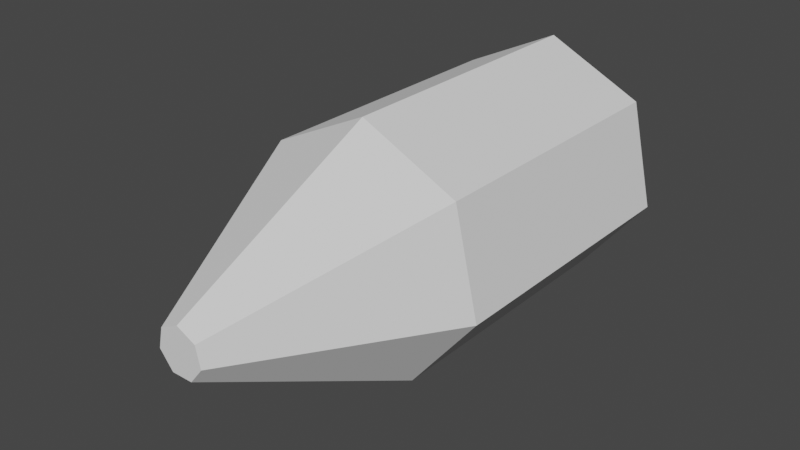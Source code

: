 # Source: Bullet.blend  (saved by Blender 2.91.10; exported with 4.5.12 LTS)
import bpy
from mathutils import Matrix  # noqa: F401  (used for matrix-valued properties, if any)

bpy.ops.wm.read_factory_settings(use_empty=True)
scene = bpy.context.scene
scene.name = 'Scene'

# ---- collections
col_collection = bpy.data.collections.new('Collection'); scene.collection.children.link(col_collection)

# ---- world
world_world = bpy.data.worlds.new('World'); scene.world = world_world
world_world.use_nodes = True; world_world.node_tree.nodes.clear()
_N = world_world.node_tree.nodes; _L = world_world.node_tree.links
n0 = _N.new('ShaderNodeOutputWorld'); n0.name = 'World Output'; n0.location = (300, 300)
n1 = _N.new('ShaderNodeBackground'); n1.name = 'Background'; n1.location = (10, 300)
n1.inputs[0].default_value = (0.05088, 0.05088, 0.05088, 1.0)
_L.new(n1.outputs[0], n0.inputs[0])
n0.is_active_output = True
world_world.color = (0.05088, 0.05088, 0.05088)
world_world.use_sun_shadow = False
world_world.sun_shadow_jitter_overblur = 0.0

# ---- meshes
me_cylinder_001 = bpy.data.meshes.new('Cylinder.001')
me_cylinder_001.from_pydata([(0.0, 1.0, 1.0), (0.7818, 0.6235, 1.0), (0.9749, -0.2225, 1.0), (0.4339, -0.901, 1.0), (-0.4339, -0.901, 1.0), (-0.9749, -0.2225, 1.0), (-0.7818, 0.6235, 1.0), (0.1504, 0.1199, 2.367), (-2.544e-08, 0.1923, 2.367), (0.1875, -0.04279, 2.367), (0.08344, -0.1733, 2.367), (-0.08344, -0.1733, 2.367), (-0.1875, -0.04279, 2.367), (-0.1504, 0.1199, 2.367), (-6.333e-08, 0.8777, -1.0), (0.0, 1.0, -0.8898), (0.6862, 0.5472, -1.0), (0.7818, 0.6235, -0.8898), (0.8557, -0.1953, -1.0), (0.9749, -0.2225, -0.8898), (0.3808, -0.7908, -1.0), (0.4339, -0.901, -0.8898), (-0.3808, -0.7908, -1.0), (-0.4339, -0.901, -0.8898), (-0.8557, -0.1953, -1.0), (-0.9749, -0.2225, -0.8898), (-0.6862, 0.5472, -1.0), (-0.7818, 0.6235, -0.8898)], [], [(27, 6, 0, 15), (19, 2, 3, 21), (21, 3, 4, 23), (23, 4, 5, 25), (25, 5, 6, 27), (6, 5, 12, 13), (17, 1, 2, 19), (15, 0, 1, 17), (7, 8, 13, 12, 11, 10, 9), (4, 3, 10, 11), (0, 6, 13, 8), (2, 1, 7, 9), (5, 4, 11, 12), (1, 0, 8, 7), (3, 2, 9, 10), (15, 17, 16, 14), (17, 19, 18, 16), (19, 21, 20, 18), (21, 23, 22, 20), (23, 25, 24, 22), (25, 27, 26, 24), (27, 15, 14, 26), (14, 16, 18, 20, 22, 24, 26)])
_uv = me_cylinder_001.uv_layers.new(name='UVMap')
_uv.uv.foreach_set('vector', [0.1429, 0.5275, 0.1429, 1.0, 2.98e-08, 1.0, 2.98e-08, 0.5275, 0.7143, 0.5275, 0.7143, 1.0, 0.5714, 1.0, 0.5714, 0.5275, 0.5714, 0.5275, 0.5714, 1.0, 0.4286, 1.0, 0.4286, 0.5275, 0.4286, 0.5275, 0.4286, 1.0, 0.2857, 1.0, 0.2857, 0.5275, 0.2857, 0.5275, 0.2857, 1.0, 0.1429, 1.0, 0.1429, 0.5275, 0.1429, 1.0, 0.2857, 1.0, 0.2857, 1.0, 0.1429, 1.0, 0.8571, 0.5275, 0.8571, 1.0, 0.7143, 1.0, 0.7143, 0.5275, 1.0, 0.5275, 1.0, 1.0, 0.8571, 1.0, 0.8571, 0.5275, 0.4376, 0.3996, 0.25, 0.49, 0.06236, 0.3996, 0.01602, 0.1966, 0.1459, 0.03377, 0.3541, 0.03377, 0.484, 0.1966, 0.4286, 1.0, 0.5714, 1.0, 0.5714, 1.0, 0.4286, 1.0, 2.98e-08, 1.0, 0.1429, 1.0, 0.1429, 1.0, 2.98e-08, 1.0, 0.7143, 1.0, 0.8571, 1.0, 0.8571, 1.0, 0.7143, 1.0, 0.2857, 1.0, 0.4286, 1.0, 0.4286, 1.0, 0.2857, 1.0, 0.8571, 1.0, 1.0, 1.0, 1.0, 1.0, 0.8571, 1.0, 0.5714, 1.0, 0.7143, 1.0, 0.7143, 1.0, 0.5714, 1.0, 1.0, 0.5275, 0.8571, 0.5275, 0.8659, 0.5, 0.9913, 0.5, 0.8571, 0.5275, 0.7143, 0.5275, 0.723, 0.5, 0.8484, 0.5, 0.7143, 0.5275, 0.5714, 0.5275, 0.5802, 0.5, 0.7055, 0.5, 0.5714, 0.5275, 0.4286, 0.5275, 0.4373, 0.5, 0.5627, 0.5, 0.4286, 0.5275, 0.2857, 0.5275, 0.2945, 0.5, 0.4198, 0.5, 0.2857, 0.5275, 0.1429, 0.5275, 0.1516, 0.5, 0.277, 0.5, 0.1429, 0.5275, 2.98e-08, 0.5275, 0.008736, 0.5, 0.1341, 0.5, 0.75, 0.4606, 0.9147, 0.3813, 0.9554, 0.2031, 0.8414, 0.06021, 0.6586, 0.06021, 0.5446, 0.2031, 0.5853, 0.3813])
me_cylinder_001.use_remesh_fix_poles = True
me_cylinder_001.use_remesh_preserve_attributes = False
me_cylinder_001.use_mirror_vertex_groups = False
me_cylinder_001.update()

# ---- objects
ob_cylinder = bpy.data.objects.new('Cylinder', me_cylinder_001)

# ---- transforms, parenting, visibility, modifiers, constraints
ob_cylinder.location = (0.0, 0.0, 0.0)
ob_cylinder.rotation_euler = (1.571, -0.0, 0.0)
ob_cylinder.scale = (1.0, 1.0, 1.218)
ob_cylinder.lineart.crease_threshold = 0.0

# ---- collection membership
col_collection.objects.link(ob_cylinder)

# ---- scene / render settings (as saved in the file)
scene.frame_start = 1; scene.frame_end = 250; scene.frame_set(1)
scene.render.engine = 'BLENDER_EEVEE_NEXT'
scene.cycles.use_denoising = False
scene.cycles.samples = 128
scene.cycles.sampling_pattern = 'TABULATED_SOBOL'
scene.cycles.use_adaptive_sampling = False
scene.cycles.use_light_tree = False
scene.view_settings.view_transform = 'Filmic'
bpy.context.view_layer.update()

# ---- added for rendering (the .blend has no active camera and no usable light): camera, sun
cam_auto = bpy.data.cameras.new('AutoCamera')
cam_auto.lens = 50.0
cam_auto.sensor_width = 36.0
cam_auto.clip_end = 1000.0
ob_auto_camera = bpy.data.objects.new('AutoCamera', cam_auto)
scene.collection.objects.link(ob_auto_camera)
ob_auto_camera.location = (4.55574, -6.29982, 3.69411)
ob_auto_camera.rotation_euler = (1.09748, -7.21219e-08, 0.694738)
scene.camera = ob_auto_camera
light_auto_sun = bpy.data.lights.new('AutoSun', 'SUN')
light_auto_sun.energy = 3.0
light_auto_sun.angle = 0.0523599
ob_auto_sun = bpy.data.objects.new('AutoSun', light_auto_sun)
scene.collection.objects.link(ob_auto_sun)
ob_auto_sun.rotation_euler = (0.872665, 0.174533, 0.523599)
bpy.context.view_layer.update()
